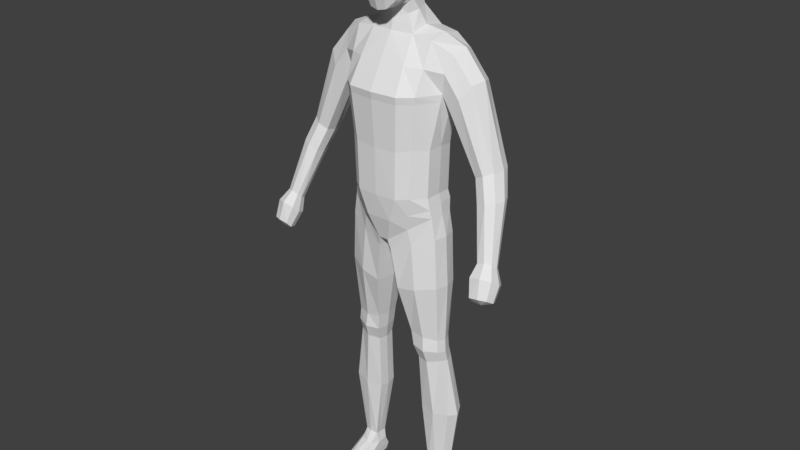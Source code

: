 # Source: h1blend.blend  (saved by Blender 2.79.0; exported with 4.5.12 LTS)
import bpy
from mathutils import Matrix  # noqa: F401  (used for matrix-valued properties, if any)

bpy.ops.wm.read_factory_settings(use_empty=True)
scene = bpy.context.scene
scene.name = 'Scene'

# ---- collections
col_collection_1 = bpy.data.collections.new('Collection 1'); scene.collection.children.link(col_collection_1)

# ---- materials (node trees are filled in below, after node groups)
mat_material = bpy.data.materials.new('Material')
mat_material.alpha_threshold = 0.0
mat_material.use_transparent_shadow = False
mat_material.roughness = 0.5
mat_material.line_color = (0.0, 0.0, 0.0, 1.0)

# ---- material node trees

# ---- world
world_world = bpy.data.worlds.new('World'); scene.world = world_world
world_world.color = (0.05088, 0.05088, 0.05088)
world_world.use_sun_shadow = False
world_world.sun_shadow_jitter_overblur = 0.0
world_world.cycles.sampling_method = 'MANUAL'

# ---- meshes
me_cube = bpy.data.meshes.new('Cube')
me_cube.from_pydata([(1.268, 0.4772, 0.645), (1.268, -0.2707, 0.645), (1.179, -0.3342, 1.203), (1.44, 0.4993, 3.987), (1.663, -0.04304, 5.002), (1.233, 0.4753, 2.488), (1.179, 0.5044, 1.187), (0.0, 0.9576, -0.1572), (0.0, -0.6804, -0.1572), (0.0, 0.8319, 5.339), (0.0, -0.3447, 5.355), (1.233, -0.3415, 2.534), (1.44, -0.1496, 3.993), (0.0, 0.8466, 1.187), (0.0, 0.7556, 2.457), (0.0, 1.108, 4.034), (0.0, -1.128, 4.004), (0.0, -0.9922, 2.503), (0.0, -0.9613, 1.203), (0.1385, 0.9576, -0.1572), (0.1385, -0.6804, -0.1572), (0.6076, 0.8615, 5.339), (0.6076, -0.2616, 5.355), (0.5897, -0.9233, 1.203), (0.6166, -0.9386, 2.519), (0.7201, -1.061, 3.996), (0.5005, 1.138, 4.013), (0.4519, 0.7846, 2.459), (0.4387, 0.8468, 1.187), (0.0, 0.5495, 5.919), (0.0, -0.2757, 5.659), (0.3528, 0.5146, 5.896), (0.4016, -0.166, 5.799), (1.43, 0.4944, -7.494), (1.434, 0.1723, -7.456), (0.9922, 0.471, -7.464), (0.9894, 0.09637, -7.426), (0.1915, -0.6205, -0.4457), (1.363, -0.2544, 0.04876), (1.363, 0.4966, 0.031), (0.1915, 0.6872, -0.4457), (0.0, 1.018, 0.5417), (1.229, -0.3025, 0.8741), (1.229, 0.5351, 0.9552), (0.0, -0.8593, 0.5227), (0.3641, 1.018, 0.5417), (0.3641, -0.8593, 0.5227), (0.5767, -0.212, -2.987), (1.371, -0.07524, -3.073), (1.367, 0.4052, -3.082), (0.5767, 0.4948, -2.987), (0.7117, -0.04315, -3.862), (1.386, 0.003186, -3.77), (1.384, 0.514, -3.765), (0.7117, 0.4944, -3.836), (1.429, -0.2416, -1.37), (1.426, 0.4901, -1.386), (0.3476, 0.6211, -1.595), (0.3476, -0.5247, -1.604), (0.7587, 0.06381, -5.543), (1.655, 0.07893, -5.509), (1.653, 0.6588, -5.505), (0.7587, 0.6153, -5.564), (1.391, -0.09629, -3.433), (1.388, 0.4122, -3.442), (0.6316, 0.4847, -3.44), (0.6316, -0.1854, -3.44), (0.7004, 0.8381, 0.2551), (0.7004, -0.5627, 0.2551), (1.137, 0.8026, 5.273), (1.137, -0.213, 5.277), (0.8836, -0.6954, 1.224), (0.9243, -0.7077, 2.561), (1.081, -0.7576, 3.993), (1.081, 0.9803, 4.009), (0.9243, 0.6702, 2.515), (0.8836, 0.7192, 1.208), (1.224, 0.6018, -7.473), (1.225, 0.1028, -7.434), (0.7854, 0.6445, -0.2008), (0.7854, -0.5051, -0.1918), (0.7947, -0.6435, 0.7144), (0.7947, 0.8286, 0.7649), (0.9823, 0.518, -3.057), (0.9844, -0.2375, -3.052), (1.059, 0.6205, -3.831), (1.06, -0.1443, -3.846), (0.8976, -0.5075, -1.493), (0.8965, 0.6439, -1.497), (1.219, 0.8362, -5.583), (1.219, -0.03287, -5.574), (1.022, -0.2696, -3.463), (1.021, 0.5343, -3.467), (1.313, 0.1017, 0.6688), (1.522, 0.384, -7.514), (0.0, 0.1377, -0.1469), (1.212, 0.08318, 1.228), (1.273, 0.0647, 2.566), (1.511, 0.1714, 3.857), (0.01798, 0.1377, -0.1469), (0.6292, 0.2459, 5.487), (0.4786, 0.1393, 5.855), (0.9922, 0.2389, -7.436), (0.07876, 0.03059, -0.4403), (1.445, 0.1198, 0.05353), (1.268, 0.115, 0.9431), (0.5205, 0.1405, -3.024), (1.453, 0.1644, -3.117), (0.6752, 0.2261, -3.901), (1.471, 0.2596, -3.818), (1.52, 0.123, -1.388), (0.2578, 0.04566, -1.613), (0.7292, 0.342, -5.634), (1.779, 0.3718, -5.587), (1.476, 0.1573, -3.482), (0.5834, 0.1488, -3.485), (1.163, 0.317, 5.377), (0.0, 1.067, 4.703), (0.0, -0.74, 4.679), (0.6639, -0.6864, 4.675), (0.5678, 1.098, 4.713), (1.109, 0.9116, 4.641), (1.109, -0.4853, 4.635), (1.663, 0.6638, 4.995), (1.766, 0.3328, 5.124), (1.551, 0.6925, 4.481), (1.551, -0.2307, 4.544), (2.451, 0.4425, 2.067), (2.924, 0.5774, 2.298), (2.927, -0.002452, 2.3), (2.453, -0.08983, 2.069), (3.008, 0.3059, 2.298), (2.421, 0.1735, 1.998), (2.683, 0.6009, 2.18), (2.709, -0.1564, 2.2), (3.045, -0.4799, 0.02778), (1.957, 0.6813, 3.933), (1.705, 0.4916, 3.543), (1.724, 0.1697, 3.408), (1.706, -0.1454, 3.547), (1.977, -0.225, 3.988), (2.217, -0.04081, 4.346), (2.345, 0.3282, 4.419), (2.215, 0.6531, 4.341), (2.667, 0.1702, 1.46), (3.157, 0.2886, 1.638), (3.16, -0.22, 1.64), (2.669, -0.2967, 1.461), (3.24, 0.05041, 1.629), (2.63, -0.0657, 1.395), (2.908, 0.3092, 1.546), (2.935, -0.3551, 1.564), (3.008, -0.6004, -0.3593), (3.423, -0.3795, 0.05271), (3.425, -0.6568, 0.2287), (3.047, -0.7345, 0.1893), (3.483, -0.5169, 0.1213), (3.011, -0.6291, 0.07156), (3.231, -0.3868, 0.01147), (3.252, -0.7451, 0.2484), (3.126, -0.8308, -0.7659), (3.594, -0.4528, -0.3402), (3.598, -0.8946, -0.07251), (3.011, -0.9845, -0.1058), (3.687, -0.6773, -0.2336), (2.955, -0.8154, -0.2941), (3.296, -0.4558, -0.393), (3.329, -1.009, -0.02516), (3.593, -0.7067, -0.7351), (3.596, -1.066, -0.5344), (3.128, -1.145, -0.5663), (3.666, -0.8765, -0.6503), (3.084, -1.015, -0.7118), (3.355, -0.7157, -0.7861), (3.382, -1.15, -0.5268), (3.376, -0.9736, -0.7553), (1.275, -0.1514, -8.217), (0.9234, 0.1307, -7.734), (1.556, 0.2377, -7.709), (1.192, -0.1502, -7.689), (1.192, 0.6946, -7.689), (1.018, -0.1615, -7.685), (0.9173, 0.42, -7.716), (1.441, -0.006812, -7.69), (1.441, 0.5517, -7.69), (0.8984, -0.3326, -8.015), (1.57, -0.1643, -7.989), (1.246, -0.9544, -7.963), (1.207, 0.7151, -7.975), (1.015, -0.9124, -7.982), (0.9341, 0.5637, -8.003), (1.456, -0.6872, -7.977), (1.453, 0.5389, -7.978), (0.9135, -0.3444, -8.213), (1.581, -0.2157, -8.217), (1.257, -0.9283, -8.204), (1.215, 0.6109, -8.19), (0.9787, -0.8918, -8.208), (0.945, 0.474, -8.196), (1.467, -0.6719, -8.218), (1.464, 0.4363, -8.194), (0.9411, 0.5244, -8.127), (1.212, 0.6764, -8.113), (0.9771, -0.9287, -8.108), (0.8848, -0.35, -8.147), (1.253, -0.9716, -8.105), (1.463, -0.6986, -8.132), (1.577, -0.2006, -8.135), (1.46, 0.4947, -8.116), (0.2976, 0.6912, 7.462), (0.7294, -0.4867, 7.418), (0.2331, -0.5052, 5.994), (0.351, -0.5122, 7.977), (0.3273, 0.1984, 7.999), (0.4238, -0.02308, 6.141), (0.2741, -0.9521, 6.469), (0.3448, -0.8918, 7.418), (0.6116, -0.5629, 6.526), (0.588, 0.04987, 6.599), (0.6822, 0.1984, 7.432), (0.2505, 0.5504, 6.622), (0.3065, 0.5143, 7.81), (0.4601, 0.3658, 6.647), (0.4968, 0.005974, 6.33), (0.6211, -0.495, 7.771), (0.4955, -0.8287, 6.514), (0.23, -0.8038, 5.997), (0.2769, 0.4527, 6.287), (0.5425, 0.5143, 7.433), (0.4528, -0.5224, 6.185), (0.5797, 0.182, 7.787), (0.6134, -0.8022, 7.405), (0.3479, -0.7828, 7.771), (0.0, -0.5291, 8.043), (0.0, 0.2149, 8.069), (0.3466, -0.1719, 8.049), (0.0, -0.5856, 5.943), (0.3997, -0.1863, 6.075), (0.3256, -0.9605, 6.986), (0.0, -1.006, 6.443), (0.0, -0.9463, 7.432), (0.7137, -0.5294, 6.99), (0.6724, 0.1778, 7.011), (0.6374, -0.2819, 6.553), (0.7375, -0.1717, 7.435), (0.2843, 0.7077, 7.042), (0.0, 0.5962, 6.612), (0.0, 0.7448, 7.484), (0.4324, -0.7483, 6.181), (0.5449, -0.6967, 7.664), (0.4383, 0.2823, 6.467), (0.4898, 0.4172, 7.692), (0.5235, 0.5112, 7.034), (0.4674, -0.2354, 6.238), (0.6176, -0.1718, 7.813), (0.5855, -0.8373, 6.999), (0.7346, -0.2061, 6.99), (0.0, 0.5158, 6.259), (0.0, 0.5483, 7.854), (0.0, -0.8379, 5.951), (0.0, -0.8176, 7.809), (0.0, -0.1721, 8.132), (0.0, -0.2529, 5.979), (0.0, -1.025, 6.979), (0.0, 0.7716, 7.042), (1.412, -0.1718, 3.795), (1.412, 0.4897, 3.784), (0.0, 1.046, 3.821), (0.0, -1.092, 3.801), (0.7061, -1.028, 3.796), (0.4939, 1.075, 3.803), (1.06, 0.9253, 3.807), (1.06, -0.7385, 3.799), (1.478, 0.1557, 3.682)], [], [(270, 27, 14, 267), (120, 26, 15, 117), (269, 25, 16, 268), (23, 24, 17, 18), (46, 23, 18, 44), (45, 19, 7, 41), (119, 22, 10, 118), (21, 9, 29, 31), (99, 20, 8, 95), (27, 28, 13, 14), (105, 96, 2, 42), (96, 97, 11, 2), (273, 98, 12, 265), (75, 76, 28, 27), (90, 59, 36, 78), (116, 100, 22, 70), (122, 70, 22, 119), (82, 67, 19, 45), (81, 71, 23, 46), (71, 72, 24, 23), (272, 73, 25, 269), (121, 74, 26, 120), (271, 75, 27, 270), (32, 237, 262, 30), (100, 21, 31, 101), (10, 22, 32, 30), (78, 36, 181, 179), (113, 60, 34, 94), (89, 61, 33, 77), (112, 62, 35, 102), (99, 19, 40, 103), (67, 0, 39, 79), (93, 1, 38, 104), (68, 20, 37, 80), (68, 81, 46, 20), (76, 82, 45, 28), (93, 105, 42, 1), (28, 45, 41, 13), (20, 46, 44, 8), (111, 57, 50, 106), (88, 56, 49, 83), (110, 55, 48, 107), (87, 58, 47, 84), (115, 65, 54, 108), (92, 64, 53, 85), (114, 63, 52, 109), (91, 66, 51, 86), (80, 37, 58, 87), (104, 38, 55, 110), (79, 39, 56, 88), (103, 40, 57, 111), (108, 54, 62, 112), (85, 53, 61, 89), (109, 52, 60, 113), (86, 51, 59, 90), (84, 47, 66, 91), (107, 48, 63, 114), (83, 49, 64, 92), (106, 50, 65, 115), (50, 83, 92, 65), (48, 84, 91, 63), (52, 86, 90, 60), (54, 85, 89, 62), (40, 79, 88, 57), (38, 80, 87, 55), (63, 91, 86, 52), (65, 92, 85, 54), (55, 87, 84, 48), (57, 88, 83, 50), (6, 43, 82, 76), (1, 42, 81, 68), (1, 68, 80, 38), (19, 67, 79, 40), (62, 89, 77, 35), (94, 34, 183, 178), (266, 5, 75, 271), (125, 3, 74, 121), (265, 12, 73, 272), (2, 11, 72, 71), (42, 2, 71, 81), (43, 0, 67, 82), (126, 4, 70, 122), (124, 116, 70, 4), (60, 90, 78, 34), (5, 6, 76, 75), (123, 69, 116, 124), (77, 33, 184, 180), (47, 106, 115, 66), (49, 107, 114, 64), (53, 109, 113, 61), (51, 108, 112, 59), (37, 103, 111, 58), (39, 104, 110, 56), (64, 114, 109, 53), (66, 115, 108, 51), (56, 110, 107, 49), (58, 111, 106, 47), (0, 43, 105, 93), (0, 93, 104, 39), (20, 99, 103, 37), (59, 112, 102, 36), (61, 113, 94, 33), (35, 77, 180, 182), (22, 100, 101, 32), (101, 214, 237, 32), (69, 21, 100, 116), (266, 3, 98, 273), (6, 5, 97, 96), (43, 6, 96, 105), (19, 99, 95, 7), (12, 126, 122, 73), (123, 125, 121, 69), (69, 121, 120, 21), (73, 122, 119, 25), (25, 119, 118, 16), (21, 120, 117, 9), (127, 133, 150, 144), (133, 128, 145, 150), (131, 129, 146, 148), (128, 131, 148, 145), (137, 136, 133, 127), (138, 137, 127, 132), (139, 138, 132, 130), (141, 140, 134, 129), (140, 139, 130, 134), (143, 142, 131, 128), (142, 141, 129, 131), (136, 143, 128, 133), (125, 123, 143, 136), (124, 4, 141, 142), (123, 124, 142, 143), (126, 12, 139, 140), (4, 126, 140, 141), (12, 98, 138, 139), (98, 3, 137, 138), (3, 125, 136, 137), (145, 148, 156, 153), (151, 147, 155, 159), (146, 151, 159, 154), (147, 149, 157, 155), (132, 127, 144, 149), (130, 132, 149, 147), (129, 134, 151, 146), (134, 130, 147, 151), (154, 159, 167, 162), (155, 157, 165, 163), (157, 135, 152, 165), (135, 158, 166, 152), (148, 146, 154, 156), (150, 145, 153, 158), (144, 150, 158, 135), (149, 144, 135, 157), (152, 166, 173, 160), (166, 161, 168, 173), (164, 162, 169, 171), (161, 164, 171, 168), (159, 155, 163, 167), (153, 156, 164, 161), (156, 154, 162, 164), (158, 153, 161, 166), (175, 171, 169, 174), (173, 168, 171, 175), (160, 173, 175, 172), (172, 175, 174, 170), (165, 152, 160, 172), (163, 165, 172, 170), (162, 167, 174, 169), (167, 163, 170, 174), (184, 178, 186, 192), (183, 179, 187, 191), (177, 182, 190, 185), (182, 180, 188, 190), (34, 78, 179, 183), (33, 94, 178, 184), (36, 102, 177, 181), (102, 35, 182, 177), (206, 205, 195, 199), (204, 201, 198, 193), (201, 202, 196, 198), (203, 204, 193, 197), (178, 183, 191, 186), (179, 181, 189, 187), (180, 184, 192, 188), (181, 177, 185, 189), (196, 176, 193, 198), (200, 194, 176, 196), (194, 199, 195, 176), (176, 195, 197, 193), (208, 207, 194, 200), (207, 206, 199, 194), (205, 203, 197, 195), (202, 208, 200, 196), (188, 192, 208, 202), (187, 189, 203, 205), (186, 191, 206, 207), (192, 186, 207, 208), (189, 185, 204, 203), (190, 188, 202, 201), (185, 190, 201, 204), (191, 187, 205, 206), (209, 245, 264, 247), (209, 247, 258, 221), (209, 221, 251, 228), (209, 228, 252, 245), (210, 241, 256, 244), (210, 244, 254, 224), (210, 224, 249, 231), (210, 231, 255, 241), (211, 236, 262, 237), (211, 237, 253, 229), (211, 229, 248, 226), (211, 226, 259, 236), (212, 224, 254, 235), (212, 235, 261, 233), (212, 233, 260, 232), (212, 232, 249, 224), (213, 230, 251, 221), (213, 221, 258, 234), (213, 234, 261, 235), (213, 235, 254, 230), (31, 227, 214, 101), (214, 227, 250, 223), (214, 223, 253, 237), (29, 257, 227, 31), (215, 226, 248, 225), (215, 225, 255, 238), (215, 238, 263, 239), (215, 239, 259, 226), (216, 238, 255, 231), (216, 231, 249, 232), (216, 232, 260, 240), (216, 240, 263, 238), (217, 229, 253, 243), (217, 243, 256, 241), (217, 241, 255, 225), (217, 225, 248, 229), (218, 223, 250, 222), (218, 222, 252, 242), (218, 242, 256, 243), (218, 243, 253, 223), (219, 242, 252, 228), (219, 228, 251, 230), (219, 230, 254, 244), (219, 244, 256, 242), (220, 227, 257, 246), (220, 246, 264, 245), (220, 245, 252, 222), (220, 222, 250, 227), (5, 266, 273, 97), (11, 265, 272, 72), (3, 266, 271, 74), (74, 271, 270, 26), (72, 272, 269, 24), (97, 273, 265, 11), (24, 269, 268, 17), (26, 270, 267, 15)])
me_cube.materials.append(mat_material)
me_cube.use_remesh_preserve_volume = False
me_cube.use_remesh_preserve_attributes = False
me_cube.use_mirror_vertex_groups = False
me_cube.update()

# ---- objects
ob_cube = bpy.data.objects.new('Cube', me_cube)

# ---- transforms, parenting, visibility, modifiers, constraints
ob_cube.location = (0.0, 0.0, 0.0)
ob_cube.lock_rotations_4d = False
ob_cube.empty_display_type = 'ARROWS'
ob_cube.lineart.crease_threshold = 0.0
_m = ob_cube.modifiers.new('Mirror', 'MIRROR')
_m.use_clip = True

# ---- collection membership
col_collection_1.objects.link(ob_cube)

# ---- scene / render settings (as saved in the file)
scene.frame_start = 1; scene.frame_end = 250; scene.frame_set(1)
scene.render.engine = 'BLENDER_EEVEE_NEXT'
scene.render.resolution_percentage = 50
scene.render.dither_intensity = 0.0
scene.cycles.use_denoising = False
scene.cycles.samples = 128
scene.cycles.sampling_pattern = 'TABULATED_SOBOL'
scene.cycles.use_adaptive_sampling = False
scene.cycles.use_light_tree = False
scene.cycles.blur_glossy = 0.0
scene.cycles.sample_clamp_indirect = 0.0
scene.view_settings.view_transform = 'Standard'
bpy.context.view_layer.update()

# ---- added for rendering (the .blend has no active camera and no usable light): camera, sun
cam_auto = bpy.data.cameras.new('AutoCamera')
cam_auto.lens = 50.0
cam_auto.sensor_width = 36.0
cam_auto.clip_end = 1000.0
ob_auto_camera = bpy.data.objects.new('AutoCamera', cam_auto)
scene.collection.objects.link(ob_auto_camera)
ob_auto_camera.location = (16.7288, -20.081, 13.3397)
ob_auto_camera.rotation_euler = (1.09748, -7.21219e-08, 0.694738)
scene.camera = ob_auto_camera
light_auto_sun = bpy.data.lights.new('AutoSun', 'SUN')
light_auto_sun.energy = 3.0
light_auto_sun.angle = 0.0523599
ob_auto_sun = bpy.data.objects.new('AutoSun', light_auto_sun)
scene.collection.objects.link(ob_auto_sun)
ob_auto_sun.rotation_euler = (0.872665, 0.174533, 0.523599)
bpy.context.view_layer.update()
